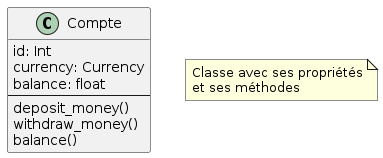

The diagram above was rendered by PlantUML. Its source (embedded in the PNG):
@startuml
class Compte {
  id: Int
  currency: Currency
  balance: float
  ---
  deposit_money()
  withdraw_money()
  balance()
}

note as N1
  Classe avec ses propriétés
  et ses méthodes
end note
@enduml